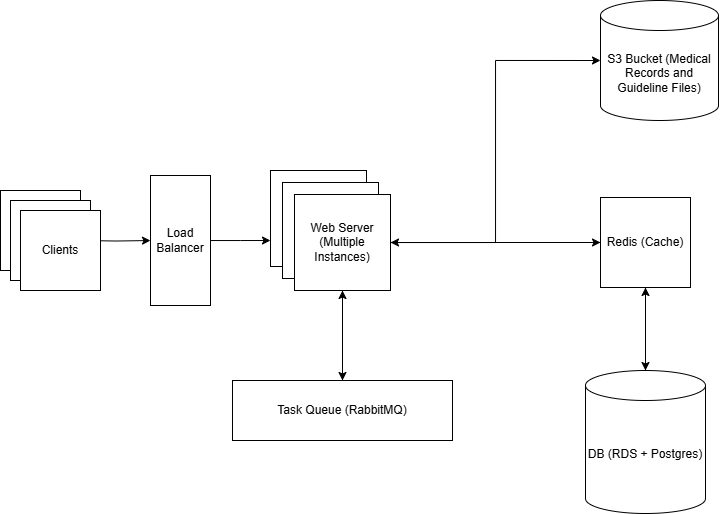

The diagram above was exported from draw.io. Its source (the exported page's mxGraphModel, read from the mxfile embedded in the PNG):
<mxGraphModel dx="1430" dy="757" grid="1" gridSize="10" guides="1" tooltips="1" connect="1" arrows="1" fold="1" page="1" pageScale="1" pageWidth="850" pageHeight="1100" math="0" shadow="0">
  <root>
    <mxCell id="0" />
    <mxCell id="1" parent="0" />
    <mxCell id="zhfoy2ZZ4WWTH9E56gK6-13" style="edgeStyle=orthogonalEdgeStyle;rounded=0;orthogonalLoop=1;jettySize=auto;html=1;" edge="1" parent="1" source="zhfoy2ZZ4WWTH9E56gK6-7">
      <mxGeometry relative="1" as="geometry">
        <mxPoint x="310" y="440" as="targetPoint" />
      </mxGeometry>
    </mxCell>
    <mxCell id="zhfoy2ZZ4WWTH9E56gK6-7" value="Load Balancer" style="rounded=0;whiteSpace=wrap;html=1;" vertex="1" parent="1">
      <mxGeometry x="190" y="375" width="60" height="130" as="geometry" />
    </mxCell>
    <mxCell id="zhfoy2ZZ4WWTH9E56gK6-6" style="edgeStyle=orthogonalEdgeStyle;rounded=0;orthogonalLoop=1;jettySize=auto;html=1;exitX=1;exitY=0.5;exitDx=0;exitDy=0;" edge="1" parent="1" target="zhfoy2ZZ4WWTH9E56gK6-7">
      <mxGeometry relative="1" as="geometry">
        <mxPoint x="180" y="440.2413793103449" as="targetPoint" />
        <mxPoint x="120" y="440" as="sourcePoint" />
      </mxGeometry>
    </mxCell>
    <mxCell id="zhfoy2ZZ4WWTH9E56gK6-12" value="" style="group" vertex="1" connectable="0" parent="1">
      <mxGeometry x="40" y="390" width="100" height="100" as="geometry" />
    </mxCell>
    <mxCell id="zhfoy2ZZ4WWTH9E56gK6-9" value="" style="whiteSpace=wrap;html=1;aspect=fixed;" vertex="1" parent="zhfoy2ZZ4WWTH9E56gK6-12">
      <mxGeometry width="80" height="80" as="geometry" />
    </mxCell>
    <mxCell id="zhfoy2ZZ4WWTH9E56gK6-10" value="" style="whiteSpace=wrap;html=1;aspect=fixed;" vertex="1" parent="zhfoy2ZZ4WWTH9E56gK6-12">
      <mxGeometry x="10" y="10" width="80" height="80" as="geometry" />
    </mxCell>
    <mxCell id="zhfoy2ZZ4WWTH9E56gK6-11" value="Clients" style="whiteSpace=wrap;html=1;aspect=fixed;" vertex="1" parent="zhfoy2ZZ4WWTH9E56gK6-12">
      <mxGeometry x="20" y="20" width="80" height="80" as="geometry" />
    </mxCell>
    <mxCell id="zhfoy2ZZ4WWTH9E56gK6-17" value="" style="group" vertex="1" connectable="0" parent="1">
      <mxGeometry x="310" y="370" width="120" height="120" as="geometry" />
    </mxCell>
    <mxCell id="zhfoy2ZZ4WWTH9E56gK6-14" value="" style="whiteSpace=wrap;html=1;aspect=fixed;" vertex="1" parent="zhfoy2ZZ4WWTH9E56gK6-17">
      <mxGeometry width="96" height="96" as="geometry" />
    </mxCell>
    <mxCell id="zhfoy2ZZ4WWTH9E56gK6-15" value="" style="whiteSpace=wrap;html=1;aspect=fixed;" vertex="1" parent="zhfoy2ZZ4WWTH9E56gK6-17">
      <mxGeometry x="12" y="12" width="96" height="96" as="geometry" />
    </mxCell>
    <mxCell id="zhfoy2ZZ4WWTH9E56gK6-16" value="Web Server (Multiple Instances)" style="whiteSpace=wrap;html=1;aspect=fixed;" vertex="1" parent="zhfoy2ZZ4WWTH9E56gK6-17">
      <mxGeometry x="24" y="24" width="96" height="96" as="geometry" />
    </mxCell>
    <mxCell id="zhfoy2ZZ4WWTH9E56gK6-33" style="edgeStyle=orthogonalEdgeStyle;rounded=0;orthogonalLoop=1;jettySize=auto;html=1;entryX=1;entryY=0.5;entryDx=0;entryDy=0;" edge="1" parent="1" source="zhfoy2ZZ4WWTH9E56gK6-20" target="zhfoy2ZZ4WWTH9E56gK6-16">
      <mxGeometry relative="1" as="geometry" />
    </mxCell>
    <mxCell id="zhfoy2ZZ4WWTH9E56gK6-41" style="edgeStyle=orthogonalEdgeStyle;rounded=0;orthogonalLoop=1;jettySize=auto;html=1;" edge="1" parent="1" source="zhfoy2ZZ4WWTH9E56gK6-20" target="zhfoy2ZZ4WWTH9E56gK6-22">
      <mxGeometry relative="1" as="geometry" />
    </mxCell>
    <mxCell id="zhfoy2ZZ4WWTH9E56gK6-20" value="Redis (Cache)" style="whiteSpace=wrap;html=1;aspect=fixed;" vertex="1" parent="1">
      <mxGeometry x="640" y="397" width="90" height="90" as="geometry" />
    </mxCell>
    <mxCell id="zhfoy2ZZ4WWTH9E56gK6-42" style="edgeStyle=orthogonalEdgeStyle;rounded=0;orthogonalLoop=1;jettySize=auto;html=1;" edge="1" parent="1" source="zhfoy2ZZ4WWTH9E56gK6-22" target="zhfoy2ZZ4WWTH9E56gK6-20">
      <mxGeometry relative="1" as="geometry" />
    </mxCell>
    <mxCell id="zhfoy2ZZ4WWTH9E56gK6-22" value="DB (RDS + Postgres)" style="shape=cylinder3;whiteSpace=wrap;html=1;boundedLbl=1;backgroundOutline=1;size=15;" vertex="1" parent="1">
      <mxGeometry x="625" y="570" width="120" height="143" as="geometry" />
    </mxCell>
    <mxCell id="zhfoy2ZZ4WWTH9E56gK6-25" value="S3 Bucket (Medical Records and Guideline Files)" style="shape=cylinder3;whiteSpace=wrap;html=1;boundedLbl=1;backgroundOutline=1;size=15;" vertex="1" parent="1">
      <mxGeometry x="640" y="200" width="118" height="120" as="geometry" />
    </mxCell>
    <mxCell id="zhfoy2ZZ4WWTH9E56gK6-31" style="edgeStyle=orthogonalEdgeStyle;rounded=0;orthogonalLoop=1;jettySize=auto;html=1;entryX=0;entryY=0.5;entryDx=0;entryDy=0;entryPerimeter=0;" edge="1" parent="1" source="zhfoy2ZZ4WWTH9E56gK6-16" target="zhfoy2ZZ4WWTH9E56gK6-25">
      <mxGeometry relative="1" as="geometry" />
    </mxCell>
    <mxCell id="zhfoy2ZZ4WWTH9E56gK6-36" style="edgeStyle=orthogonalEdgeStyle;rounded=0;orthogonalLoop=1;jettySize=auto;html=1;entryX=0;entryY=0.5;entryDx=0;entryDy=0;" edge="1" parent="1" source="zhfoy2ZZ4WWTH9E56gK6-16" target="zhfoy2ZZ4WWTH9E56gK6-20">
      <mxGeometry relative="1" as="geometry" />
    </mxCell>
    <mxCell id="zhfoy2ZZ4WWTH9E56gK6-39" style="edgeStyle=orthogonalEdgeStyle;rounded=0;orthogonalLoop=1;jettySize=auto;html=1;entryX=0.5;entryY=1;entryDx=0;entryDy=0;" edge="1" parent="1" source="zhfoy2ZZ4WWTH9E56gK6-37" target="zhfoy2ZZ4WWTH9E56gK6-16">
      <mxGeometry relative="1" as="geometry" />
    </mxCell>
    <mxCell id="zhfoy2ZZ4WWTH9E56gK6-37" value="Task Queue (RabbitMQ)" style="rounded=0;whiteSpace=wrap;html=1;" vertex="1" parent="1">
      <mxGeometry x="272" y="580" width="220" height="60" as="geometry" />
    </mxCell>
    <mxCell id="zhfoy2ZZ4WWTH9E56gK6-40" style="edgeStyle=orthogonalEdgeStyle;rounded=0;orthogonalLoop=1;jettySize=auto;html=1;" edge="1" parent="1" source="zhfoy2ZZ4WWTH9E56gK6-16" target="zhfoy2ZZ4WWTH9E56gK6-37">
      <mxGeometry relative="1" as="geometry" />
    </mxCell>
  </root>
</mxGraphModel>